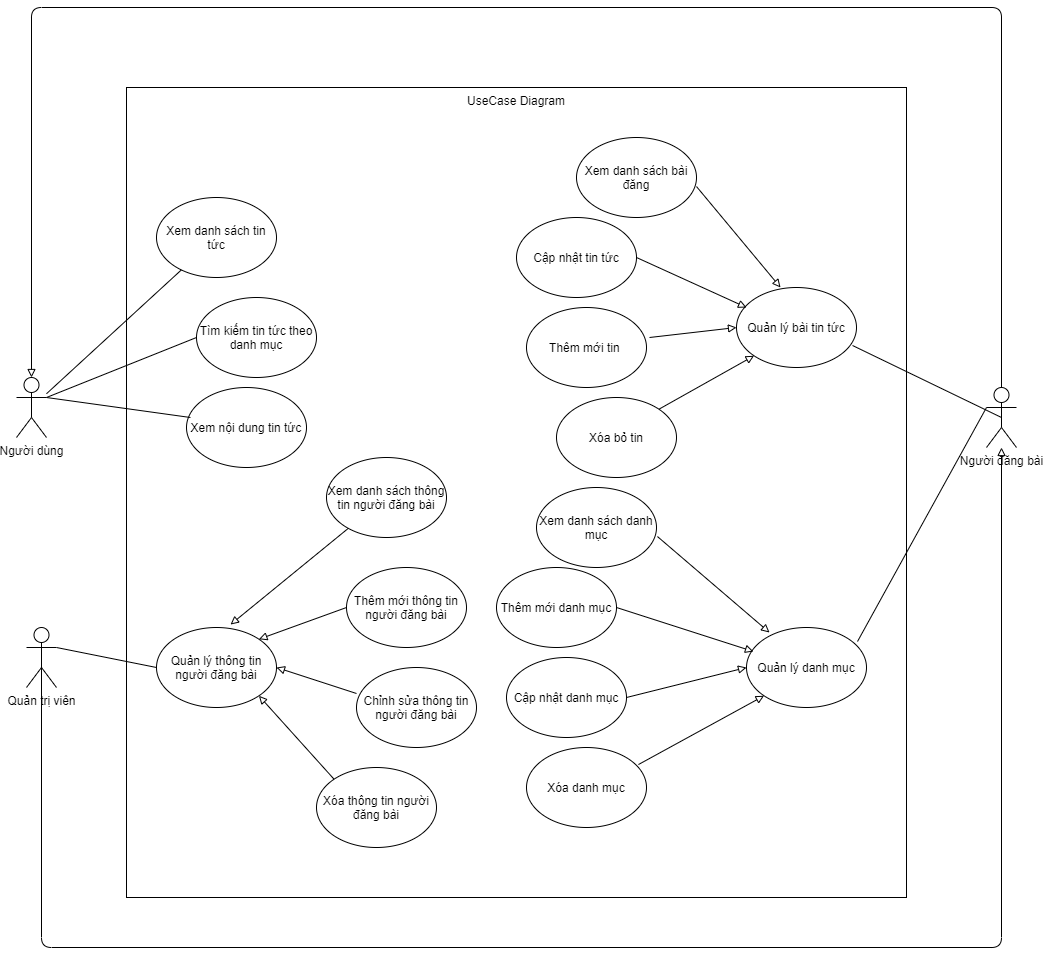

The diagram above was exported from draw.io. Its source (the exported page's mxGraphModel, read from the mxfile embedded in the PNG):
<mxGraphModel dx="1240" dy="1743" grid="1" gridSize="10" guides="1" tooltips="1" connect="1" arrows="1" fold="1" page="1" pageScale="1" pageWidth="850" pageHeight="1100" math="0" shadow="0">
  <root>
    <mxCell id="0" />
    <mxCell id="1" parent="0" />
    <mxCell id="F56zH3hUBQp7SLUxjgZJ-46" value="UseCase Diagram" style="rounded=0;whiteSpace=wrap;html=1;verticalAlign=top;" vertex="1" parent="1">
      <mxGeometry x="260" y="-80" width="780" height="810" as="geometry" />
    </mxCell>
    <mxCell id="F56zH3hUBQp7SLUxjgZJ-1" value="Người dùng" style="shape=umlActor;verticalLabelPosition=bottom;verticalAlign=top;html=1;outlineConnect=0;" vertex="1" parent="1">
      <mxGeometry x="150" y="210" width="30" height="60" as="geometry" />
    </mxCell>
    <mxCell id="F56zH3hUBQp7SLUxjgZJ-2" value="Xem danh sách tin tức" style="ellipse;whiteSpace=wrap;html=1;" vertex="1" parent="1">
      <mxGeometry x="290" y="30" width="120" height="80" as="geometry" />
    </mxCell>
    <mxCell id="F56zH3hUBQp7SLUxjgZJ-3" value="Tìm kiếm tin tức theo danh mục" style="ellipse;whiteSpace=wrap;html=1;" vertex="1" parent="1">
      <mxGeometry x="330" y="130" width="120" height="80" as="geometry" />
    </mxCell>
    <mxCell id="F56zH3hUBQp7SLUxjgZJ-4" value="Xem nội dung tin tức" style="ellipse;whiteSpace=wrap;html=1;" vertex="1" parent="1">
      <mxGeometry x="320" y="220" width="120" height="80" as="geometry" />
    </mxCell>
    <mxCell id="F56zH3hUBQp7SLUxjgZJ-6" value="" style="endArrow=none;html=1;" edge="1" parent="1" source="F56zH3hUBQp7SLUxjgZJ-1" target="F56zH3hUBQp7SLUxjgZJ-2">
      <mxGeometry width="50" height="50" relative="1" as="geometry">
        <mxPoint x="190" y="210" as="sourcePoint" />
        <mxPoint x="287.96000000000004" y="81.03999999999996" as="targetPoint" />
      </mxGeometry>
    </mxCell>
    <mxCell id="F56zH3hUBQp7SLUxjgZJ-7" value="" style="endArrow=none;html=1;exitX=1;exitY=0.3333333333333333;exitDx=0;exitDy=0;exitPerimeter=0;entryX=0;entryY=0.5;entryDx=0;entryDy=0;" edge="1" parent="1" source="F56zH3hUBQp7SLUxjgZJ-1" target="F56zH3hUBQp7SLUxjgZJ-3">
      <mxGeometry width="50" height="50" relative="1" as="geometry">
        <mxPoint x="400" y="150" as="sourcePoint" />
        <mxPoint x="450" y="100" as="targetPoint" />
      </mxGeometry>
    </mxCell>
    <mxCell id="F56zH3hUBQp7SLUxjgZJ-8" value="" style="endArrow=none;html=1;exitX=1;exitY=0.3333333333333333;exitDx=0;exitDy=0;exitPerimeter=0;entryX=0.033;entryY=0.375;entryDx=0;entryDy=0;entryPerimeter=0;" edge="1" parent="1" source="F56zH3hUBQp7SLUxjgZJ-1" target="F56zH3hUBQp7SLUxjgZJ-4">
      <mxGeometry width="50" height="50" relative="1" as="geometry">
        <mxPoint x="400" y="150" as="sourcePoint" />
        <mxPoint x="450" y="100" as="targetPoint" />
      </mxGeometry>
    </mxCell>
    <mxCell id="F56zH3hUBQp7SLUxjgZJ-9" value="Người đăng bài" style="shape=umlActor;verticalLabelPosition=bottom;verticalAlign=top;html=1;outlineConnect=0;" vertex="1" parent="1">
      <mxGeometry x="1120" y="220" width="30" height="60" as="geometry" />
    </mxCell>
    <mxCell id="F56zH3hUBQp7SLUxjgZJ-10" value="Xem danh sách bài đăng" style="ellipse;whiteSpace=wrap;html=1;" vertex="1" parent="1">
      <mxGeometry x="710" y="-30" width="120" height="80" as="geometry" />
    </mxCell>
    <mxCell id="F56zH3hUBQp7SLUxjgZJ-11" value="Quản lý bài tin tức" style="ellipse;whiteSpace=wrap;html=1;" vertex="1" parent="1">
      <mxGeometry x="870" y="120" width="120" height="80" as="geometry" />
    </mxCell>
    <mxCell id="F56zH3hUBQp7SLUxjgZJ-12" value="Cập nhật tin tức" style="ellipse;whiteSpace=wrap;html=1;" vertex="1" parent="1">
      <mxGeometry x="650" y="50" width="120" height="80" as="geometry" />
    </mxCell>
    <mxCell id="F56zH3hUBQp7SLUxjgZJ-13" value="Thêm mới tin&amp;nbsp;" style="ellipse;whiteSpace=wrap;html=1;" vertex="1" parent="1">
      <mxGeometry x="660" y="140" width="120" height="80" as="geometry" />
    </mxCell>
    <mxCell id="F56zH3hUBQp7SLUxjgZJ-14" value="Xóa bỏ tin" style="ellipse;whiteSpace=wrap;html=1;" vertex="1" parent="1">
      <mxGeometry x="690" y="230" width="120" height="80" as="geometry" />
    </mxCell>
    <mxCell id="F56zH3hUBQp7SLUxjgZJ-15" value="Quản lý danh mục" style="ellipse;whiteSpace=wrap;html=1;" vertex="1" parent="1">
      <mxGeometry x="880" y="460" width="120" height="80" as="geometry" />
    </mxCell>
    <mxCell id="F56zH3hUBQp7SLUxjgZJ-16" value="Thêm mới danh mục" style="ellipse;whiteSpace=wrap;html=1;" vertex="1" parent="1">
      <mxGeometry x="630" y="400" width="120" height="80" as="geometry" />
    </mxCell>
    <mxCell id="F56zH3hUBQp7SLUxjgZJ-17" value="Xóa danh mục" style="ellipse;whiteSpace=wrap;html=1;" vertex="1" parent="1">
      <mxGeometry x="660" y="580" width="120" height="80" as="geometry" />
    </mxCell>
    <mxCell id="F56zH3hUBQp7SLUxjgZJ-18" value="Cập nhật danh mục" style="ellipse;whiteSpace=wrap;html=1;" vertex="1" parent="1">
      <mxGeometry x="640" y="490" width="120" height="80" as="geometry" />
    </mxCell>
    <mxCell id="F56zH3hUBQp7SLUxjgZJ-19" value="Quản trị viên" style="shape=umlActor;verticalLabelPosition=bottom;verticalAlign=top;html=1;outlineConnect=0;" vertex="1" parent="1">
      <mxGeometry x="160" y="460" width="30" height="60" as="geometry" />
    </mxCell>
    <mxCell id="F56zH3hUBQp7SLUxjgZJ-20" value="Quản lý thông tin người đăng bài" style="ellipse;whiteSpace=wrap;html=1;" vertex="1" parent="1">
      <mxGeometry x="290" y="460" width="120" height="80" as="geometry" />
    </mxCell>
    <mxCell id="F56zH3hUBQp7SLUxjgZJ-21" value="Xem danh sách thông tin người đăng bài" style="ellipse;whiteSpace=wrap;html=1;" vertex="1" parent="1">
      <mxGeometry x="460" y="290" width="120" height="80" as="geometry" />
    </mxCell>
    <mxCell id="F56zH3hUBQp7SLUxjgZJ-22" value="Thêm mới thông tin người đăng bài" style="ellipse;whiteSpace=wrap;html=1;" vertex="1" parent="1">
      <mxGeometry x="480" y="400" width="120" height="80" as="geometry" />
    </mxCell>
    <mxCell id="F56zH3hUBQp7SLUxjgZJ-23" value="Chỉnh sửa thông tin người đăng bài" style="ellipse;whiteSpace=wrap;html=1;" vertex="1" parent="1">
      <mxGeometry x="490" y="500" width="120" height="80" as="geometry" />
    </mxCell>
    <mxCell id="F56zH3hUBQp7SLUxjgZJ-24" value="Xóa thông tin người đăng bài" style="ellipse;whiteSpace=wrap;html=1;" vertex="1" parent="1">
      <mxGeometry x="450" y="600" width="120" height="80" as="geometry" />
    </mxCell>
    <mxCell id="F56zH3hUBQp7SLUxjgZJ-26" value="" style="endArrow=none;html=1;exitX=1;exitY=0.3333333333333333;exitDx=0;exitDy=0;exitPerimeter=0;entryX=0;entryY=0.5;entryDx=0;entryDy=0;" edge="1" parent="1" source="F56zH3hUBQp7SLUxjgZJ-19" target="F56zH3hUBQp7SLUxjgZJ-20">
      <mxGeometry width="50" height="50" relative="1" as="geometry">
        <mxPoint x="440" y="510" as="sourcePoint" />
        <mxPoint x="490" y="460" as="targetPoint" />
      </mxGeometry>
    </mxCell>
    <mxCell id="F56zH3hUBQp7SLUxjgZJ-27" value="" style="endArrow=none;html=1;exitX=1;exitY=0;exitDx=0;exitDy=0;entryX=0;entryY=0.5;entryDx=0;entryDy=0;startArrow=block;startFill=0;" edge="1" parent="1" source="F56zH3hUBQp7SLUxjgZJ-20" target="F56zH3hUBQp7SLUxjgZJ-22">
      <mxGeometry width="50" height="50" relative="1" as="geometry">
        <mxPoint x="440" y="510" as="sourcePoint" />
        <mxPoint x="490" y="460" as="targetPoint" />
      </mxGeometry>
    </mxCell>
    <mxCell id="F56zH3hUBQp7SLUxjgZJ-30" value="" style="endArrow=none;html=1;exitX=1;exitY=0.5;exitDx=0;exitDy=0;entryX=0;entryY=0.325;entryDx=0;entryDy=0;entryPerimeter=0;startArrow=block;startFill=0;" edge="1" parent="1" source="F56zH3hUBQp7SLUxjgZJ-20" target="F56zH3hUBQp7SLUxjgZJ-23">
      <mxGeometry width="50" height="50" relative="1" as="geometry">
        <mxPoint x="440" y="510" as="sourcePoint" />
        <mxPoint x="490" y="460" as="targetPoint" />
      </mxGeometry>
    </mxCell>
    <mxCell id="F56zH3hUBQp7SLUxjgZJ-31" value="" style="endArrow=none;html=1;exitX=1;exitY=1;exitDx=0;exitDy=0;entryX=0;entryY=0;entryDx=0;entryDy=0;startArrow=block;startFill=0;" edge="1" parent="1" source="F56zH3hUBQp7SLUxjgZJ-20" target="F56zH3hUBQp7SLUxjgZJ-24">
      <mxGeometry width="50" height="50" relative="1" as="geometry">
        <mxPoint x="440" y="710" as="sourcePoint" />
        <mxPoint x="490" y="660" as="targetPoint" />
      </mxGeometry>
    </mxCell>
    <mxCell id="F56zH3hUBQp7SLUxjgZJ-32" value="" style="endArrow=none;html=1;exitX=0.617;exitY=-0.037;exitDx=0;exitDy=0;exitPerimeter=0;startArrow=block;startFill=0;" edge="1" parent="1" source="F56zH3hUBQp7SLUxjgZJ-20" target="F56zH3hUBQp7SLUxjgZJ-21">
      <mxGeometry width="50" height="50" relative="1" as="geometry">
        <mxPoint x="440" y="510" as="sourcePoint" />
        <mxPoint x="490" y="460" as="targetPoint" />
      </mxGeometry>
    </mxCell>
    <mxCell id="F56zH3hUBQp7SLUxjgZJ-34" value="Xem danh sách danh mục" style="ellipse;whiteSpace=wrap;html=1;" vertex="1" parent="1">
      <mxGeometry x="670" y="320" width="120" height="80" as="geometry" />
    </mxCell>
    <mxCell id="F56zH3hUBQp7SLUxjgZJ-35" value="" style="endArrow=block;html=1;exitX=0.933;exitY=0.213;exitDx=0;exitDy=0;exitPerimeter=0;entryX=0;entryY=1;entryDx=0;entryDy=0;endFill=0;" edge="1" parent="1" source="F56zH3hUBQp7SLUxjgZJ-17" target="F56zH3hUBQp7SLUxjgZJ-15">
      <mxGeometry width="50" height="50" relative="1" as="geometry">
        <mxPoint x="920" y="500" as="sourcePoint" />
        <mxPoint x="970" y="450" as="targetPoint" />
      </mxGeometry>
    </mxCell>
    <mxCell id="F56zH3hUBQp7SLUxjgZJ-36" value="" style="endArrow=block;html=1;exitX=1;exitY=0.5;exitDx=0;exitDy=0;entryX=0;entryY=0.5;entryDx=0;entryDy=0;endFill=0;" edge="1" parent="1" source="F56zH3hUBQp7SLUxjgZJ-18" target="F56zH3hUBQp7SLUxjgZJ-15">
      <mxGeometry width="50" height="50" relative="1" as="geometry">
        <mxPoint x="781.96" y="607.04" as="sourcePoint" />
        <mxPoint x="907.5735931288073" y="538.2842712474617" as="targetPoint" />
      </mxGeometry>
    </mxCell>
    <mxCell id="F56zH3hUBQp7SLUxjgZJ-37" value="" style="endArrow=block;html=1;exitX=1;exitY=0.5;exitDx=0;exitDy=0;entryX=0.058;entryY=0.3;entryDx=0;entryDy=0;endFill=0;entryPerimeter=0;" edge="1" parent="1" source="F56zH3hUBQp7SLUxjgZJ-16" target="F56zH3hUBQp7SLUxjgZJ-15">
      <mxGeometry width="50" height="50" relative="1" as="geometry">
        <mxPoint x="791.96" y="617.04" as="sourcePoint" />
        <mxPoint x="917.5735931288073" y="548.2842712474617" as="targetPoint" />
      </mxGeometry>
    </mxCell>
    <mxCell id="F56zH3hUBQp7SLUxjgZJ-38" value="" style="endArrow=block;html=1;exitX=1.008;exitY=0.613;exitDx=0;exitDy=0;exitPerimeter=0;entryX=0.192;entryY=0.063;entryDx=0;entryDy=0;endFill=0;entryPerimeter=0;" edge="1" parent="1" source="F56zH3hUBQp7SLUxjgZJ-34" target="F56zH3hUBQp7SLUxjgZJ-15">
      <mxGeometry width="50" height="50" relative="1" as="geometry">
        <mxPoint x="801.96" y="627.04" as="sourcePoint" />
        <mxPoint x="927.5735931288073" y="558.2842712474617" as="targetPoint" />
      </mxGeometry>
    </mxCell>
    <mxCell id="F56zH3hUBQp7SLUxjgZJ-39" value="" style="endArrow=block;html=1;exitX=1;exitY=0;exitDx=0;exitDy=0;entryX=0;entryY=1;entryDx=0;entryDy=0;endFill=0;" edge="1" parent="1" source="F56zH3hUBQp7SLUxjgZJ-14" target="F56zH3hUBQp7SLUxjgZJ-11">
      <mxGeometry width="50" height="50" relative="1" as="geometry">
        <mxPoint x="870" y="60" as="sourcePoint" />
        <mxPoint x="995.6135931288072" y="-8.755728752538289" as="targetPoint" />
      </mxGeometry>
    </mxCell>
    <mxCell id="F56zH3hUBQp7SLUxjgZJ-40" value="" style="endArrow=block;html=1;exitX=1.025;exitY=0.375;exitDx=0;exitDy=0;exitPerimeter=0;entryX=0;entryY=0.5;entryDx=0;entryDy=0;endFill=0;" edge="1" parent="1" source="F56zH3hUBQp7SLUxjgZJ-13" target="F56zH3hUBQp7SLUxjgZJ-11">
      <mxGeometry width="50" height="50" relative="1" as="geometry">
        <mxPoint x="880" y="40" as="sourcePoint" />
        <mxPoint x="1005.6135931288072" y="-28.75572875253829" as="targetPoint" />
      </mxGeometry>
    </mxCell>
    <mxCell id="F56zH3hUBQp7SLUxjgZJ-41" value="" style="endArrow=block;html=1;exitX=1;exitY=0.5;exitDx=0;exitDy=0;endFill=0;" edge="1" parent="1" source="F56zH3hUBQp7SLUxjgZJ-12">
      <mxGeometry width="50" height="50" relative="1" as="geometry">
        <mxPoint x="860" y="30" as="sourcePoint" />
        <mxPoint x="880" y="140" as="targetPoint" />
      </mxGeometry>
    </mxCell>
    <mxCell id="F56zH3hUBQp7SLUxjgZJ-42" value="" style="endArrow=block;html=1;exitX=1;exitY=0.613;exitDx=0;exitDy=0;exitPerimeter=0;entryX=0.367;entryY=0;entryDx=0;entryDy=0;endFill=0;entryPerimeter=0;" edge="1" parent="1" source="F56zH3hUBQp7SLUxjgZJ-10" target="F56zH3hUBQp7SLUxjgZJ-11">
      <mxGeometry width="50" height="50" relative="1" as="geometry">
        <mxPoint x="950" y="20" as="sourcePoint" />
        <mxPoint x="1075.6135931288072" y="-48.75572875253829" as="targetPoint" />
      </mxGeometry>
    </mxCell>
    <mxCell id="F56zH3hUBQp7SLUxjgZJ-43" value="" style="endArrow=none;html=1;exitX=0.925;exitY=0.175;exitDx=0;exitDy=0;exitPerimeter=0;entryX=0;entryY=0.3333333333333333;entryDx=0;entryDy=0;entryPerimeter=0;" edge="1" parent="1" source="F56zH3hUBQp7SLUxjgZJ-15" target="F56zH3hUBQp7SLUxjgZJ-9">
      <mxGeometry width="50" height="50" relative="1" as="geometry">
        <mxPoint x="920" y="400" as="sourcePoint" />
        <mxPoint x="970" y="350" as="targetPoint" />
      </mxGeometry>
    </mxCell>
    <mxCell id="F56zH3hUBQp7SLUxjgZJ-45" value="" style="endArrow=none;html=1;entryX=0.5;entryY=0.5;entryDx=0;entryDy=0;entryPerimeter=0;exitX=0.967;exitY=0.725;exitDx=0;exitDy=0;exitPerimeter=0;" edge="1" parent="1" source="F56zH3hUBQp7SLUxjgZJ-11" target="F56zH3hUBQp7SLUxjgZJ-9">
      <mxGeometry width="50" height="50" relative="1" as="geometry">
        <mxPoint x="920" y="170" as="sourcePoint" />
        <mxPoint x="970" y="120" as="targetPoint" />
      </mxGeometry>
    </mxCell>
    <mxCell id="F56zH3hUBQp7SLUxjgZJ-47" value="" style="endArrow=none;html=1;entryX=0.5;entryY=0;entryDx=0;entryDy=0;entryPerimeter=0;edgeStyle=orthogonalEdgeStyle;exitX=0.5;exitY=0;exitDx=0;exitDy=0;exitPerimeter=0;startArrow=block;startFill=0;" edge="1" parent="1" source="F56zH3hUBQp7SLUxjgZJ-1" target="F56zH3hUBQp7SLUxjgZJ-9">
      <mxGeometry width="50" height="50" relative="1" as="geometry">
        <mxPoint x="165" y="180" as="sourcePoint" />
        <mxPoint x="790" y="210" as="targetPoint" />
        <Array as="points">
          <mxPoint x="165" y="-160" />
          <mxPoint x="1135" y="-160" />
        </Array>
      </mxGeometry>
    </mxCell>
    <mxCell id="F56zH3hUBQp7SLUxjgZJ-48" value="" style="endArrow=block;html=1;exitX=0.5;exitY=0.5;exitDx=0;exitDy=0;exitPerimeter=0;edgeStyle=orthogonalEdgeStyle;endFill=0;" edge="1" parent="1" source="F56zH3hUBQp7SLUxjgZJ-19">
      <mxGeometry width="50" height="50" relative="1" as="geometry">
        <mxPoint x="310" y="760" as="sourcePoint" />
        <mxPoint x="1135" y="280" as="targetPoint" />
        <Array as="points">
          <mxPoint x="175" y="780" />
          <mxPoint x="1135" y="780" />
        </Array>
      </mxGeometry>
    </mxCell>
  </root>
</mxGraphModel>